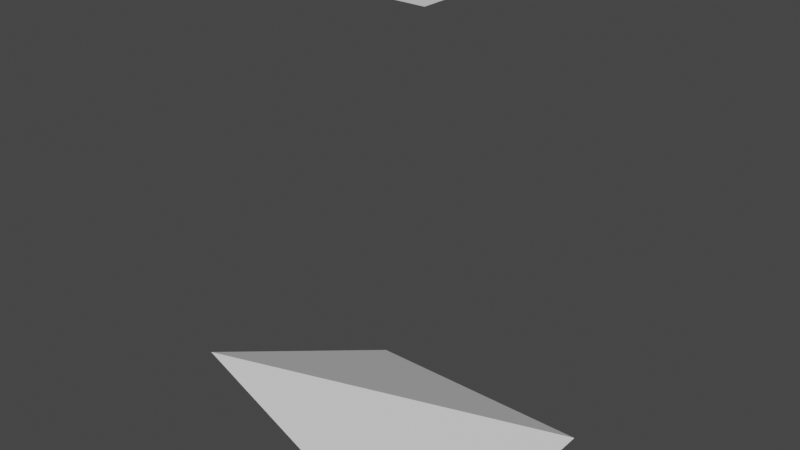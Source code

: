 # Source: Floor5.blend  (saved by Blender 4.0.36; exported with 4.5.12 LTS)
import bpy
from mathutils import Matrix  # noqa: F401  (used for matrix-valued properties, if any)

bpy.ops.wm.read_factory_settings(use_empty=True)
scene = bpy.context.scene
scene.name = 'Scene'

# ---- materials (node trees are filled in below, after node groups)
mat_material = bpy.data.materials.new('Material')
mat_material.alpha_threshold = 0.0
mat_material.use_transparent_shadow = False
mat_material.roughness = 0.5
mat_material.line_color = (0.0, 0.0, 0.0, 1.0)

# ---- material node trees
mat_material.use_nodes = True; mat_material.node_tree.nodes.clear()
_N = mat_material.node_tree.nodes; _L = mat_material.node_tree.links
n0 = _N.new('ShaderNodeOutputMaterial'); n0.name = 'Material Output'; n0.location = (300, 300)
n1 = _N.new('ShaderNodeBsdfPrincipled'); n1.name = 'Principled BSDF'; n1.location = (10, 300)
n1.distribution = 'GGX'
n1.subsurface_method = 'RANDOM_WALK_SKIN'
n1.inputs[3].default_value = 1.45
n1.inputs[27].default_value = (0.0, 0.0, 0.0, 1.0)
n1.inputs[28].default_value = 1.0
_L.new(n1.outputs[0], n0.inputs[0])
n0.is_active_output = True

# ---- world
world_world = bpy.data.worlds.new('World'); scene.world = world_world
world_world.use_nodes = True; world_world.node_tree.nodes.clear()
_N = world_world.node_tree.nodes; _L = world_world.node_tree.links
n0 = _N.new('ShaderNodeOutputWorld'); n0.name = 'World Output'; n0.location = (300, 300)
n1 = _N.new('ShaderNodeBackground'); n1.name = 'Background'; n1.location = (10, 300)
n1.inputs[0].default_value = (0.05088, 0.05088, 0.05088, 1.0)
_L.new(n1.outputs[0], n0.inputs[0])
n0.is_active_output = True
world_world.color = (0.05088, 0.05088, 0.05088)
world_world.use_sun_shadow = False
world_world.sun_shadow_jitter_overblur = 0.0

# ---- meshes
me_cube = bpy.data.meshes.new('Cube')
me_cube.from_pydata([(1.0, 4.0, -1.0), (1.0, 0.0, -1.0), (1.0, 4.0, 1.0), (1.0, 0.0, 1.0), (-1.0, 4.0, -1.0), (-1.0, 0.0, -1.0), (-1.0, 4.0, 1.0), (-1.0, 1.0, 1.0)], [], [(0, 2, 6, 4), (5, 7, 1), (1, 7, 3)])
_uv = me_cube.uv_layers.new(name='UVMap')
_uv.uv.foreach_set('vector', [1.0, 1.0, 0.0, 1.0, 0.0, 2.285e-08, 1.0, 9.921e-10, 0.0, 1.0, 1.49e-08, 0.0, 1.0, 1.0, 1.0, 1.0, 1.49e-08, 0.0, 1.0, 0.0])
me_cube.materials.append(mat_material)
me_cube.use_mirror_vertex_groups = False
me_cube.update()

# ---- objects
ob_cube = bpy.data.objects.new('Cube', me_cube)

# ---- transforms, parenting, visibility, modifiers, constraints
ob_cube.location = (0.0, 0.0, 0.0)
ob_cube.rotation_euler = (1.571, 0.0, 0.0)
ob_cube.lock_rotations_4d = False
ob_cube.empty_display_type = 'ARROWS'
ob_cube.lineart.crease_threshold = 0.0

# ---- collection membership
scene.collection.objects.link(ob_cube)

# ---- scene / render settings (as saved in the file)
scene.frame_start = 1; scene.frame_end = 250; scene.frame_set(1)
scene.render.engine = 'BLENDER_EEVEE_NEXT'
scene.cycles.sampling_pattern = 'TABULATED_SOBOL'
scene.view_settings.view_transform = 'Filmic'
bpy.context.view_layer.update()

# ---- added for rendering (the .blend has no active camera and no usable light): camera, sun
cam_auto = bpy.data.cameras.new('AutoCamera')
cam_auto.lens = 50.0
cam_auto.sensor_width = 36.0
cam_auto.clip_end = 1000.0
ob_auto_camera = bpy.data.objects.new('AutoCamera', cam_auto)
scene.collection.objects.link(ob_auto_camera)
ob_auto_camera.location = (4.53266, -5.43919, 5.62613)
ob_auto_camera.rotation_euler = (1.09748, -7.21219e-08, 0.694738)
scene.camera = ob_auto_camera
light_auto_sun = bpy.data.lights.new('AutoSun', 'SUN')
light_auto_sun.energy = 3.0
light_auto_sun.angle = 0.0523599
ob_auto_sun = bpy.data.objects.new('AutoSun', light_auto_sun)
scene.collection.objects.link(ob_auto_sun)
ob_auto_sun.rotation_euler = (0.872665, 0.174533, 0.523599)
bpy.context.view_layer.update()
